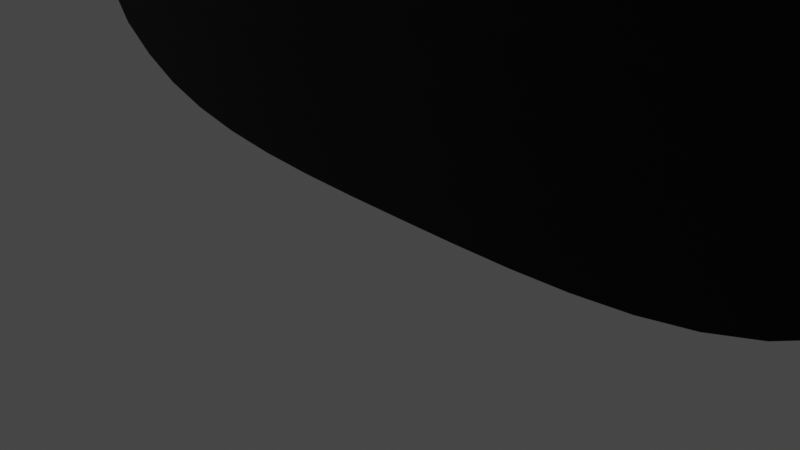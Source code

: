 # Source: curved_mirror.blend  (saved by Blender 3.1.7; exported with 4.5.12 LTS)
import bpy
from mathutils import Matrix  # noqa: F401  (used for matrix-valued properties, if any)

bpy.ops.wm.read_factory_settings(use_empty=True)
scene = bpy.context.scene
scene.name = 'Scene'

# ---- collections
col_collection = bpy.data.collections.new('Collection'); scene.collection.children.link(col_collection)

# ---- materials (node trees are filled in below, after node groups)
mat_material_001 = bpy.data.materials.new('Material.001')
mat_material_001.use_transparent_shadow = False

# ---- material node trees
mat_material_001.use_nodes = True; mat_material_001.node_tree.nodes.clear()
_N = mat_material_001.node_tree.nodes; _L = mat_material_001.node_tree.links
n0 = _N.new('ShaderNodeBsdfPrincipled'); n0.name = 'Principled BSDF'; n0.location = (10, 300)
n0.distribution = 'GGX'
n0.subsurface_method = 'RANDOM_WALK_SKIN'
n0.inputs[0].default_value = (3.525e-05, 0.000899, 0.005243, 1.0)
n0.inputs[2].default_value = 0.0
n0.inputs[3].default_value = 1.45
n0.inputs[13].default_value = 0.06917
n0.inputs[24].default_value = 0.2
n0.inputs[27].default_value = (0.0, 0.0, 0.0, 1.0)
n0.inputs[28].default_value = 1.0
n1 = _N.new('ShaderNodeOutputMaterial'); n1.name = 'Material Output'; n1.location = (300, 300)
_L.new(n0.outputs[0], n1.inputs[0])
n1.is_active_output = True

# ---- world
world_world = bpy.data.worlds.new('World'); scene.world = world_world
world_world.use_nodes = True; world_world.node_tree.nodes.clear()
_N = world_world.node_tree.nodes; _L = world_world.node_tree.links
n0 = _N.new('ShaderNodeOutputWorld'); n0.name = 'World Output'; n0.location = (300, 300)
n1 = _N.new('ShaderNodeBackground'); n1.name = 'Background'; n1.location = (10, 300)
n1.inputs[0].default_value = (0.05088, 0.05088, 0.05088, 1.0)
_L.new(n1.outputs[0], n0.inputs[0])
n0.is_active_output = True
world_world.color = (0.05088, 0.05088, 0.05088)
world_world.use_sun_shadow = False
world_world.sun_shadow_jitter_overblur = 0.0

# ---- cameras
cam_camera = bpy.data.cameras.new('Camera')
cam_camera.clip_end = 100.0
cam_camera.ortho_scale = 7.314

# ---- lights
light_light = bpy.data.lights.new('Light', 'POINT')
light_light.transmission_factor = 0.0
light_light.energy = 1000.0
light_light.shadow_soft_size = 0.1
light_light.shadow_maximum_resolution = 0.006
light_light.use_absolute_resolution = True

# ---- meshes
me_plane = bpy.data.meshes.new('Plane')
me_plane.from_pydata([(-1.0, -1.0, 1.0), (1.0, -1.0, 0.0), (-1.0, 1.0, 1.0), (1.0, 1.0, 0.0), (-1.0, 0.0, 1.0), (0.0, -1.0, 0.0), (1.0, 0.0, 0.0), (0.0, 1.0, 0.0), (0.0, 0.0, 0.0), (-1.0, -1.0, 1.833), (-1.0, 1.0, 1.833), (-1.0, -3.643e-08, 1.833)], [], [(8, 6, 3, 7), (4, 8, 7, 2), (0, 5, 8, 4), (5, 1, 6, 8), (4, 2, 10, 11), (0, 4, 11, 9)])
_uv = me_plane.uv_layers.new(name='UVMap')
_uv.uv.foreach_set('vector', [0.5, 0.5, 1.0, 0.5, 1.0, 1.0, 0.5, 1.0, 0.0, 0.5, 0.5, 0.5, 0.5, 1.0, 0.0, 1.0, 0.0, 0.0, 0.5, 0.0, 0.5, 0.5, 0.0, 0.5, 0.5, 0.0, 1.0, 0.0, 1.0, 0.5, 0.5, 0.5, 0.0, 0.5, 0.0, 1.0, 0.0, 1.0, 0.0, 0.5, 0.0, 0.0, 0.0, 0.5, 0.0, 0.5, 0.0, 0.0])
me_plane.materials.append(mat_material_001)
me_plane.use_remesh_fix_poles = True
me_plane.use_remesh_preserve_attributes = False
me_plane.update()

# ---- objects
ob_light = bpy.data.objects.new('Light', light_light)
ob_camera = bpy.data.objects.new('Camera', cam_camera)
ob_plane = bpy.data.objects.new('Plane', me_plane)

# ---- transforms, parenting, visibility, modifiers, constraints
ob_light.location = (4.076, 3.013, 5.904)
ob_light.rotation_euler = (0.6503, 0.05522, 1.866)
ob_light.lock_rotations_4d = False
ob_light.empty_display_type = 'ARROWS'
ob_light.color = (0.0, 0.0, 0.0, 0.0)
ob_light.lineart.crease_threshold = 0.0
ob_camera.location = (7.359, -6.926, 4.958)
ob_camera.rotation_euler = (1.109, 0.0, 0.8149)
ob_camera.lock_rotations_4d = False
ob_camera.empty_display_type = 'ARROWS'
ob_camera.color = (0.0, 0.0, 0.0, 0.0)
ob_camera.display_type = 'WIRE'
ob_camera.lineart.crease_threshold = 0.0
ob_plane.location = (0.0, 0.0, 6.0)
ob_plane.rotation_euler = (-4.712, 1.571, 0.0)
ob_plane.scale = (6.0, 6.0, 6.0)
_m = ob_plane.modifiers.new('Subdivision', 'SUBSURF')
_m.levels = 7
_m.render_levels = 3

# ---- collection membership
col_collection.objects.link(ob_light)
col_collection.objects.link(ob_camera)
col_collection.objects.link(ob_plane)

# ---- scene / render settings (as saved in the file)
scene.camera = ob_camera
scene.frame_start = 1; scene.frame_end = 250; scene.frame_set(1)
scene.render.engine = 'BLENDER_EEVEE_NEXT'
scene.cycles.sampling_pattern = 'TABULATED_SOBOL'
scene.cycles.use_light_tree = False
scene.view_settings.view_transform = 'Filmic'
bpy.context.view_layer.update()
